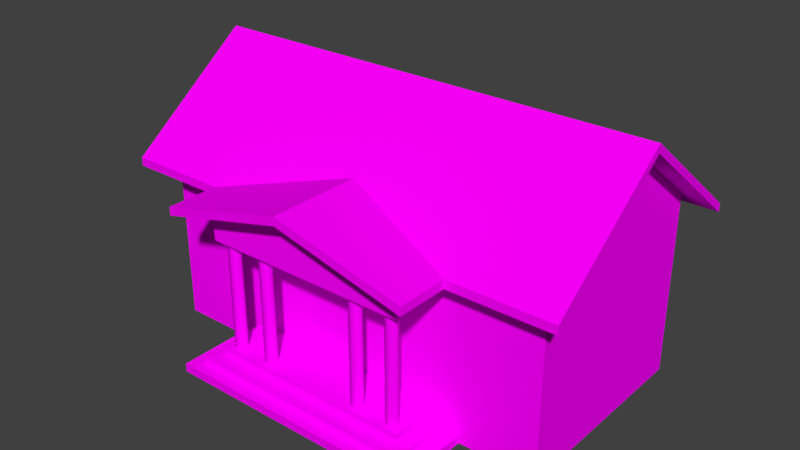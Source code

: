 # Source: bank.blend  (saved by Blender 2.79.0; exported with 4.5.12 LTS)
import bpy
from mathutils import Matrix  # noqa: F401  (used for matrix-valued properties, if any)

bpy.ops.wm.read_factory_settings(use_empty=True)
scene = bpy.context.scene
scene.name = 'Scene'

# ---- collections
col_collection_1 = bpy.data.collections.new('Collection 1'); scene.collection.children.link(col_collection_1)

# ---- images (referenced by path relative to the original .blend; pixels are not part of the script)
import os
ASSET_DIR = os.environ.get("B2B_ASSET_DIR", "")  # directory of the original .blend (textures are referenced by path, not embedded)
HERE = os.path.dirname(os.path.abspath(__file__))  # packed textures are extracted next to this script under _unpacked/

def load_image(name, relpath, width, height, colorspace="sRGB"):
    """Load a texture the original file referenced (path relative to the .blend, or extracted next to this script)."""
    p = next((c for c in (os.path.join(HERE, relpath), os.path.join(ASSET_DIR, relpath)) if relpath and os.path.exists(c)), "")
    if p:
        img = bpy.data.images.load(p, check_existing=True)
        img.name = name
    else:  # same state as the original file: an image datablock whose file is absent (Cycles renders it pink)
        img = bpy.data.images.new(name, width, height)
        img.source = "FILE"
        img.filepath = "//" + (relpath or name)
    img.colorspace_settings.name = colorspace
    return img
img_bank_png_001 = load_image('bank.png.001', 'bank.png', 1024, 1024, 'sRGB')

# ---- materials (node trees are filled in below, after node groups)
mat_bankmat = bpy.data.materials.new('bankMat')
mat_bankmat.alpha_threshold = 0.0
mat_bankmat.roughness = 0.5

# ---- material node trees
mat_bankmat.use_nodes = True; mat_bankmat.node_tree.nodes.clear()
_N = mat_bankmat.node_tree.nodes; _L = mat_bankmat.node_tree.links
n0 = _N.new('ShaderNodeOutputMaterial'); n0.name = 'Material Output'; n0.location = (300, 300)
n1 = _N.new('ShaderNodeBsdfDiffuse'); n1.name = 'Diffuse BSDF'; n1.location = (10, 300)
n2 = _N.new('ShaderNodeTexImage'); n2.name = 'Image Texture'; n2.location = (-180, 300)
n2.width = 140
n2.image = img_bank_png_001
_L.new(n1.outputs[0], n0.inputs[0])
_L.new(n2.outputs[0], n1.inputs[0])
n0.is_active_output = True

# ---- world
world_world = bpy.data.worlds.new('World'); scene.world = world_world
world_world.color = (0.05088, 0.05088, 0.05088)
world_world.use_sun_shadow = False
world_world.sun_shadow_jitter_overblur = 0.0
world_world.cycles.sampling_method = 'MANUAL'

# ---- meshes
me_bank = bpy.data.meshes.new('bank')
me_bank.from_pydata([(8.0, 4.01, 7.0), (8.0, -4.01, 7.0), (-8.0, -4.01, 7.0), (-8.0, 4.01, 7.0), (8.0, -1.907e-06, 10.07), (-8.0, 4.768e-07, 10.07), (8.965, -1.907e-06, 10.07), (-8.965, 4.768e-07, 10.07), (8.965, -1.907e-06, 10.4), (-8.965, 4.768e-07, 10.4), (8.0, 4.985, 6.272), (-8.0, 4.985, 6.272), (8.0, -4.985, 6.272), (-8.0, -4.985, 6.272), (-8.965, 4.985, 6.599), (8.965, 4.985, 6.272), (8.965, 4.985, 6.599), (8.965, -4.985, 6.272), (8.965, -4.985, 6.599), (-8.965, -4.985, 6.599), (-8.965, -4.985, 6.272), (-8.965, 4.985, 6.272), (-4.0, -6.01, 5.272), (-4.0, -6.01, 6.523), (-4.0, -4.01, 5.272), (-4.0, -4.01, 6.523), (4.0, -6.01, 5.272), (4.0, -6.01, 6.523), (4.0, -4.01, 5.272), (4.0, -4.01, 6.523), (0.0, -4.01, 5.272), (0.0, -6.01, 7.507), (0.0, -3.359, 7.836), (-5.001, -6.01, 6.27), (-5.001, -4.01, 6.27), (5.001, -3.984, 6.27), (5.001, -5.984, 6.27), (-5.001, -3.359, 6.599), (5.001, -3.359, 6.599), (0.0, -6.998, 7.507), (0.0, -6.998, 7.836), (5.001, -6.998, 6.27), (5.001, -6.998, 6.599), (-5.001, -6.998, 6.27), (-5.001, -6.998, 6.599), (-5.001, -4.982, 6.27), (-5.001, -4.985, 6.599), (-5.0, -4.01, 7.0), (5.0, -4.985, 6.599), (5.001, -4.984, 6.27), (5.0, -4.01, 7.0), (-4.0, -5.995, 1.0), (4.0, -5.995, 1.0), (-4.0, -5.995, 0.66), (4.0, -5.995, 0.66), (-4.5, -6.5, 0.66), (4.5, -6.5, 0.66), (-4.5, -6.5, 0.33), (4.5, -6.5, 0.33), (-8.0, -4.01, 0.0), (-8.0, 4.01, 0.0), (-5.0, -7.0, 0.33), (5.0, -7.0, 0.33), (8.0, 4.01, 0.0), (8.0, -4.01, 0.0), (-5.0, -7.0, 0.0), (5.0, -7.0, 0.0), (-4.0, -4.005, 1.0), (4.0, -4.005, 0.66), (4.0, -4.005, 1.0), (-4.0, -4.005, 0.66), (4.5, -4.01, 0.66), (-4.5, -4.01, 0.66), (4.5, -4.01, 0.33), (-4.5, -4.01, 0.33), (5.0, -4.01, 0.33), (-5.0, -4.01, 0.33), (5.0, -4.01, 0.0), (-5.0, -4.01, 0.0), (3.5, -5.36, 5.272), (3.334, -5.429, 5.272), (3.266, -5.595, 5.272), (3.334, -5.76, 5.272), (3.5, -5.829, 5.272), (3.666, -5.76, 5.272), (3.734, -5.595, 5.272), (3.666, -5.429, 5.272), (-1.834, -5.429, 1.0), (-1.766, -5.595, 1.0), (-1.834, -5.76, 1.0), (-2.0, -5.829, 1.0), (-2.166, -5.76, 1.0), (-2.234, -5.595, 1.0), (-2.166, -5.429, 1.0), (-2.0, -5.36, 1.0), (-2.0, -5.36, 5.272), (-2.166, -5.429, 5.272), (-2.234, -5.595, 5.272), (-2.166, -5.76, 5.272), (-2.0, -5.829, 5.272), (-1.834, -5.76, 5.272), (-1.766, -5.595, 5.272), (-1.834, -5.429, 5.272), (-3.334, -5.429, 5.272), (-3.266, -5.595, 5.272), (-3.334, -5.76, 5.272), (-3.5, -5.829, 5.272), (-3.666, -5.76, 5.272), (-3.734, -5.595, 5.272), (-3.666, -5.429, 5.272), (-3.5, -5.36, 5.272), (2.0, -5.36, 1.0), (1.834, -5.429, 1.0), (1.766, -5.595, 1.0), (1.834, -5.76, 1.0), (2.0, -5.829, 1.0), (2.166, -5.76, 1.0), (2.234, -5.595, 1.0), (2.166, -5.429, 1.0), (2.166, -5.429, 5.272), (2.234, -5.595, 5.272), (2.166, -5.76, 5.272), (2.0, -5.829, 5.272), (1.834, -5.76, 5.272), (1.766, -5.595, 5.272), (1.834, -5.429, 5.272), (2.0, -5.36, 5.272), (3.666, -5.429, 1.0), (3.734, -5.595, 1.0), (3.666, -5.76, 1.0), (3.5, -5.829, 1.0), (3.334, -5.76, 1.0), (3.266, -5.595, 1.0), (3.334, -5.429, 1.0), (3.5, -5.36, 1.0), (-3.5, -5.36, 1.0), (-3.666, -5.429, 1.0), (-3.734, -5.595, 1.0), (-3.666, -5.76, 1.0), (-3.5, -5.829, 1.0), (-3.334, -5.76, 1.0), (-3.266, -5.595, 1.0), (-3.334, -5.429, 1.0), (0.0, -6.01, 5.272)], [(77, 78)], [(0, 10, 15, 6, 4), (60, 59, 2, 5, 3), (0, 4, 1, 64, 63), (18, 8, 9, 19, 46, 48), (7, 21, 11, 3, 5), (2, 13, 20, 7, 5), (14, 9, 8, 16), (15, 16, 8, 6), (21, 14, 16, 15, 10, 11), (7, 9, 14, 21), (6, 8, 18, 17), (20, 19, 9, 7), (0, 3, 11, 10), (22, 23, 25, 24), (28, 29, 27, 26), (27, 36, 41, 39, 31), (25, 23, 33, 45, 34), (40, 42, 38, 32), (40, 32, 37, 44), (27, 29, 35, 49, 36), (38, 42, 41, 35), (37, 34, 43, 44), (42, 40, 39, 41), (44, 43, 39, 40), (33, 23, 31, 39, 43), (20, 13, 45, 46, 19), (2, 47, 45, 13), (37, 46, 47), (18, 48, 49, 12, 17), (1, 12, 49, 50), (38, 50, 48), (24, 30, 28, 26, 143, 22), (67, 51, 52, 69), (69, 52, 54, 68), (52, 51, 53, 54), (56, 55, 57, 58), (54, 53, 55, 56), (68, 54, 56, 71), (71, 56, 58, 73), (73, 58, 62, 75), (58, 57, 61, 62), (75, 62, 66, 77), (62, 61, 65, 66), (61, 76, 78, 65), (57, 74, 76, 61), (2, 59, 64, 1, 50, 47), (55, 72, 74, 57), (53, 70, 72, 55), (51, 67, 70, 53), (130, 83, 82, 131), (127, 86, 85, 128), (129, 84, 83, 130), (91, 98, 97, 92), (93, 96, 95, 94), (94, 95, 102, 87), (88, 101, 100, 89), (90, 99, 98, 91), (92, 97, 96, 93), (87, 102, 101, 88), (89, 100, 99, 90), (132, 81, 80, 133), (140, 105, 106, 139), (142, 103, 104, 141), (137, 108, 109, 136), (139, 106, 107, 138), (141, 104, 105, 140), (135, 110, 103, 142), (136, 109, 110, 135), (138, 107, 108, 137), (117, 120, 121, 116), (112, 125, 126, 111), (114, 123, 124, 113), (113, 124, 125, 112), (116, 121, 122, 115), (118, 119, 120, 117), (115, 122, 123, 114), (131, 82, 81, 132), (133, 80, 79, 134), (134, 79, 86, 127), (128, 85, 84, 129), (111, 126, 119, 118), (0, 63, 60, 3), (1, 4, 6, 17, 12), (22, 143, 31, 23), (26, 27, 31, 143)])
me_bank.polygons.foreach_set('use_smooth', [0, 0, 0, 0, 0, 0, 0, 0, 0, 0, 0, 0, 0, 0, 0, 0, 0, 0, 0, 0, 0, 0, 0, 0, 0, 0, 0, 0, 0, 0, 0, 0, 0, 0, 0, 0, 0, 0, 0, 0, 0, 0, 0, 0, 0, 0, 0, 0, 0, 1, 1, 1, 1, 1, 1, 1, 1, 1, 1, 1, 1, 1, 1, 1, 1, 1, 1, 1, 1, 1, 1, 1, 1, 1, 1, 1, 1, 1, 1, 1, 1, 0, 0, 0, 0])
_uv = me_bank.uv_layers.new(name='UVMap')
_uv.uv.foreach_set('vector', [0.1345, 0.9684, 0.1635, 0.9684, 0.1635, 0.9914, 0.01423, 0.9914, 0.01423, 0.9684, 0.995, 0.007886, 0.6672, 0.007886, 0.6672, 0.2939, 0.8311, 0.4193, 0.995, 0.2939, 0.995, 0.2939, 0.8311, 0.4193, 0.6672, 0.2939, 0.6672, 0.007886, 0.995, 0.007886, 0.661, 0.5922, 0.661, 0.8205, 0.007802, 0.8205, 0.007801, 0.5922, 0.1522, 0.5922, 0.5165, 0.5922, 0.01423, 0.9221, 0.1635, 0.9221, 0.1635, 0.9451, 0.1345, 0.9451, 0.01423, 0.9451, 0.04322, 0.9682, 0.01423, 0.9682, 0.01423, 0.9453, 0.1635, 0.9453, 0.1635, 0.9682, 0.007862, 0.8205, 0.007862, 0.5923, 0.661, 0.5923, 0.661, 0.8205, 0.473, 0.8504, 0.4662, 0.8593, 0.2513, 0.8593, 0.2581, 0.8504, 0.6288, 0.8414, 0.6288, 0.8526, 0.01389, 0.8526, 0.01389, 0.8414, 0.04697, 0.8414, 0.5957, 0.8414, 0.2581, 0.8503, 0.2513, 0.8413, 0.4662, 0.8413, 0.473, 0.8503, 0.2829, 0.8434, 0.2897, 0.8524, 0.07478, 0.8524, 0.06797, 0.8434, 0.06797, 0.8614, 0.07478, 0.8525, 0.2897, 0.8525, 0.2829, 0.8614, 0.3946, 0.9156, 0.01336, 0.9156, 0.01336, 0.8866, 0.3946, 0.8866, 0.8856, 0.9137, 0.8856, 0.9725, 0.7915, 0.9725, 0.7915, 0.9137, 0.7915, 0.5372, 0.7915, 0.4784, 0.8856, 0.4784, 0.8856, 0.5372, 0.3586, 0.9703, 0.3832, 0.9697, 0.3832, 0.9938, 0.2604, 0.9938, 0.2604, 0.9703, 0.4923, 0.995, 0.4923, 0.9474, 0.5169, 0.9474, 0.5169, 0.9718, 0.5169, 0.995, 0.3742, 0.6325, 0.5767, 0.6325, 0.5767, 0.7756, 0.3742, 0.7756, 0.3742, 0.6325, 0.3742, 0.7756, 0.1718, 0.7756, 0.1718, 0.6325, 0.3586, 0.9703, 0.3586, 0.9226, 0.3832, 0.922, 0.3832, 0.9458, 0.3832, 0.9697, 0.4677, 0.8705, 0.3442, 0.8528, 0.3458, 0.8416, 0.4481, 0.8563, 0.05184, 0.8663, 0.07234, 0.852, 0.1738, 0.8375, 0.1754, 0.8486, 0.3442, 0.8528, 0.1684, 0.8705, 0.17, 0.8593, 0.3458, 0.8416, 0.1754, 0.8486, 0.1738, 0.8375, 0.3495, 0.8551, 0.3511, 0.8663, 0.5169, 0.9474, 0.4923, 0.9474, 0.3942, 0.9474, 0.3942, 0.9238, 0.5169, 0.9238, 0.2708, 0.8421, 0.3039, 0.8421, 0.4068, 0.8421, 0.4068, 0.8534, 0.2708, 0.8533, 0.4884, 0.8854, 0.5599, 0.8854, 0.5599, 0.9143, 0.4884, 0.9144, 0.1325, 0.8589, 0.07671, 0.8589, 0.1101, 0.8451, 0.4068, 0.8648, 0.2708, 0.8648, 0.2709, 0.8535, 0.3737, 0.8535, 0.4068, 0.8535, 0.4768, 0.8863, 0.4768, 0.9153, 0.4054, 0.9153, 0.4053, 0.8863, 0.1401, 0.8451, 0.1178, 0.8589, 0.08439, 0.8451, 0.7915, 0.9137, 0.7915, 0.7254, 0.7915, 0.5372, 0.8856, 0.5372, 0.8856, 0.7254, 0.8856, 0.9137, 0.6917, 0.5297, 0.783, 0.5297, 0.783, 0.8966, 0.6917, 0.8966, 0.6917, 0.8966, 0.783, 0.8966, 0.783, 0.9122, 0.6917, 0.9122, 0.783, 0.8966, 0.783, 0.5297, 0.7986, 0.5297, 0.7986, 0.8966, 0.8217, 0.9195, 0.8217, 0.5068, 0.8369, 0.5068, 0.8369, 0.9195, 0.7986, 0.8966, 0.7986, 0.5297, 0.8217, 0.5068, 0.8217, 0.9195, 0.6917, 0.9122, 0.783, 0.9122, 0.8061, 0.9351, 0.6919, 0.9351, 0.6919, 0.9351, 0.8061, 0.9351, 0.8061, 0.9503, 0.6919, 0.9503, 0.6919, 0.9503, 0.8061, 0.9503, 0.8291, 0.9732, 0.6919, 0.9732, 0.8369, 0.9195, 0.8369, 0.5068, 0.8598, 0.4838, 0.8598, 0.9425, 0.6919, 0.9732, 0.8291, 0.9732, 0.8291, 0.9883, 0.6919, 0.9883, 0.8598, 0.9425, 0.8598, 0.4838, 0.8749, 0.4838, 0.8749, 0.9425, 0.8291, 0.4531, 0.6919, 0.4531, 0.6919, 0.438, 0.8291, 0.438, 0.8061, 0.476, 0.6919, 0.476, 0.6919, 0.4531, 0.8291, 0.4531, 0.00631, 0.5803, 0.00631, 0.2943, 0.6602, 0.2943, 0.6602, 0.5803, 0.5376, 0.5803, 0.1289, 0.5803, 0.8061, 0.4912, 0.6919, 0.4912, 0.6919, 0.476, 0.8061, 0.476, 0.783, 0.5141, 0.6917, 0.5141, 0.6919, 0.4912, 0.8061, 0.4912, 0.783, 0.5297, 0.6917, 0.5297, 0.6917, 0.5141, 0.783, 0.5141, 0.7815, 0.9814, 0.7815, 0.4451, 0.804, 0.4451, 0.804, 0.9814, 0.714, 0.9814, 0.714, 0.4451, 0.7365, 0.4451, 0.7365, 0.9814, 0.759, 0.9814, 0.759, 0.4451, 0.7815, 0.4451, 0.7815, 0.9814, 0.804, 0.9814, 0.804, 0.4451, 0.8265, 0.4451, 0.8265, 0.9814, 0.849, 0.9814, 0.849, 0.4451, 0.8715, 0.4451, 0.8715, 0.9814, 0.6915, 0.9814, 0.6915, 0.4451, 0.714, 0.4451, 0.714, 0.9814, 0.7365, 0.9814, 0.7365, 0.4451, 0.759, 0.4451, 0.759, 0.9814, 0.7815, 0.9814, 0.7815, 0.4451, 0.804, 0.4451, 0.804, 0.9814, 0.8265, 0.9814, 0.8265, 0.4451, 0.849, 0.4451, 0.849, 0.9814, 0.714, 0.9814, 0.714, 0.4451, 0.7365, 0.4451, 0.7365, 0.9814, 0.759, 0.9814, 0.759, 0.4451, 0.7815, 0.4451, 0.7815, 0.9814, 0.8265, 0.9814, 0.8265, 0.4451, 0.849, 0.4451, 0.849, 0.9814, 0.759, 0.9814, 0.759, 0.4451, 0.7815, 0.4451, 0.7815, 0.9814, 0.714, 0.9814, 0.714, 0.4451, 0.7365, 0.4451, 0.7365, 0.9814, 0.8265, 0.9814, 0.8265, 0.4451, 0.849, 0.4451, 0.849, 0.9814, 0.7815, 0.9814, 0.7815, 0.4451, 0.804, 0.4451, 0.804, 0.9814, 0.7365, 0.9814, 0.7365, 0.4451, 0.759, 0.4451, 0.759, 0.9814, 0.6915, 0.9814, 0.6915, 0.4451, 0.714, 0.4451, 0.714, 0.9814, 0.849, 0.9814, 0.849, 0.4451, 0.8715, 0.4451, 0.8715, 0.9814, 0.804, 0.9814, 0.804, 0.4451, 0.8265, 0.4451, 0.8265, 0.9814, 0.7365, 0.9814, 0.7365, 0.4451, 0.759, 0.4451, 0.759, 0.9814, 0.849, 0.9814, 0.849, 0.4451, 0.8715, 0.4451, 0.8715, 0.9814, 0.804, 0.9814, 0.804, 0.4451, 0.8265, 0.4451, 0.8265, 0.9814, 0.8265, 0.9814, 0.8265, 0.4451, 0.849, 0.4451, 0.849, 0.9814, 0.759, 0.9814, 0.759, 0.4451, 0.7815, 0.4451, 0.7815, 0.9814, 0.714, 0.9814, 0.714, 0.4451, 0.7365, 0.4451, 0.7365, 0.9814, 0.7815, 0.9814, 0.7815, 0.4451, 0.804, 0.4451, 0.804, 0.9814, 0.804, 0.9814, 0.804, 0.4451, 0.8265, 0.4451, 0.8265, 0.9814, 0.849, 0.9814, 0.849, 0.4451, 0.8715, 0.4451, 0.8715, 0.9814, 0.6915, 0.9814, 0.6915, 0.4451, 0.714, 0.4451, 0.714, 0.9814, 0.7365, 0.9814, 0.7365, 0.4451, 0.759, 0.4451, 0.759, 0.9814, 0.6915, 0.9814, 0.6915, 0.4451, 0.714, 0.4451, 0.714, 0.9814, 0.6601, 0.2937, 0.6601, 0.007637, 0.006239, 0.007637, 0.006239, 0.2937, 0.2006, 0.9215, 0.3209, 0.9215, 0.3209, 0.9445, 0.1716, 0.9445, 0.1716, 0.9215, 0.8856, 0.9137, 0.8856, 0.7254, 0.9907, 0.7254, 0.9445, 0.9137, 0.8856, 0.5372, 0.9445, 0.5372, 0.9907, 0.7254, 0.8856, 0.7254])
me_bank.materials.append(mat_bankmat)
me_bank.use_remesh_preserve_volume = False
me_bank.use_remesh_preserve_attributes = False
me_bank.use_mirror_vertex_groups = False
me_bank.update()

# ---- objects
ob_bank = bpy.data.objects.new('bank', me_bank)

# ---- transforms, parenting, visibility, modifiers, constraints
ob_bank.location = (0.0, 0.0, 0.0)
ob_bank.lineart.crease_threshold = 0.0

# ---- collection membership
col_collection_1.objects.link(ob_bank)

# ---- scene / render settings (as saved in the file)
scene.frame_start = 1; scene.frame_end = 250; scene.frame_set(79)
scene.render.engine = 'CYCLES'
scene.render.resolution_percentage = 50
scene.render.dither_intensity = 0.0
scene.cycles.use_denoising = False
scene.cycles.samples = 128
scene.cycles.sampling_pattern = 'TABULATED_SOBOL'
scene.cycles.use_adaptive_sampling = False
scene.cycles.use_light_tree = False
scene.cycles.blur_glossy = 0.0
scene.cycles.sample_clamp_indirect = 0.0
scene.view_settings.view_transform = 'Standard'
bpy.context.view_layer.update()

# ---- added for rendering (the .blend has no active camera and no usable light): camera, sun
cam_auto = bpy.data.cameras.new('AutoCamera')
cam_auto.lens = 50.0
cam_auto.sensor_width = 36.0
cam_auto.clip_end = 1000.0
ob_auto_camera = bpy.data.objects.new('AutoCamera', cam_auto)
scene.collection.objects.link(ob_auto_camera)
ob_auto_camera.location = (22.1508, -27.5887, 22.9187)
ob_auto_camera.rotation_euler = (1.09748, -7.21219e-08, 0.694738)
scene.camera = ob_auto_camera
light_auto_sun = bpy.data.lights.new('AutoSun', 'SUN')
light_auto_sun.energy = 3.0
light_auto_sun.angle = 0.0523599
ob_auto_sun = bpy.data.objects.new('AutoSun', light_auto_sun)
scene.collection.objects.link(ob_auto_sun)
ob_auto_sun.rotation_euler = (0.872665, 0.174533, 0.523599)
bpy.context.view_layer.update()
